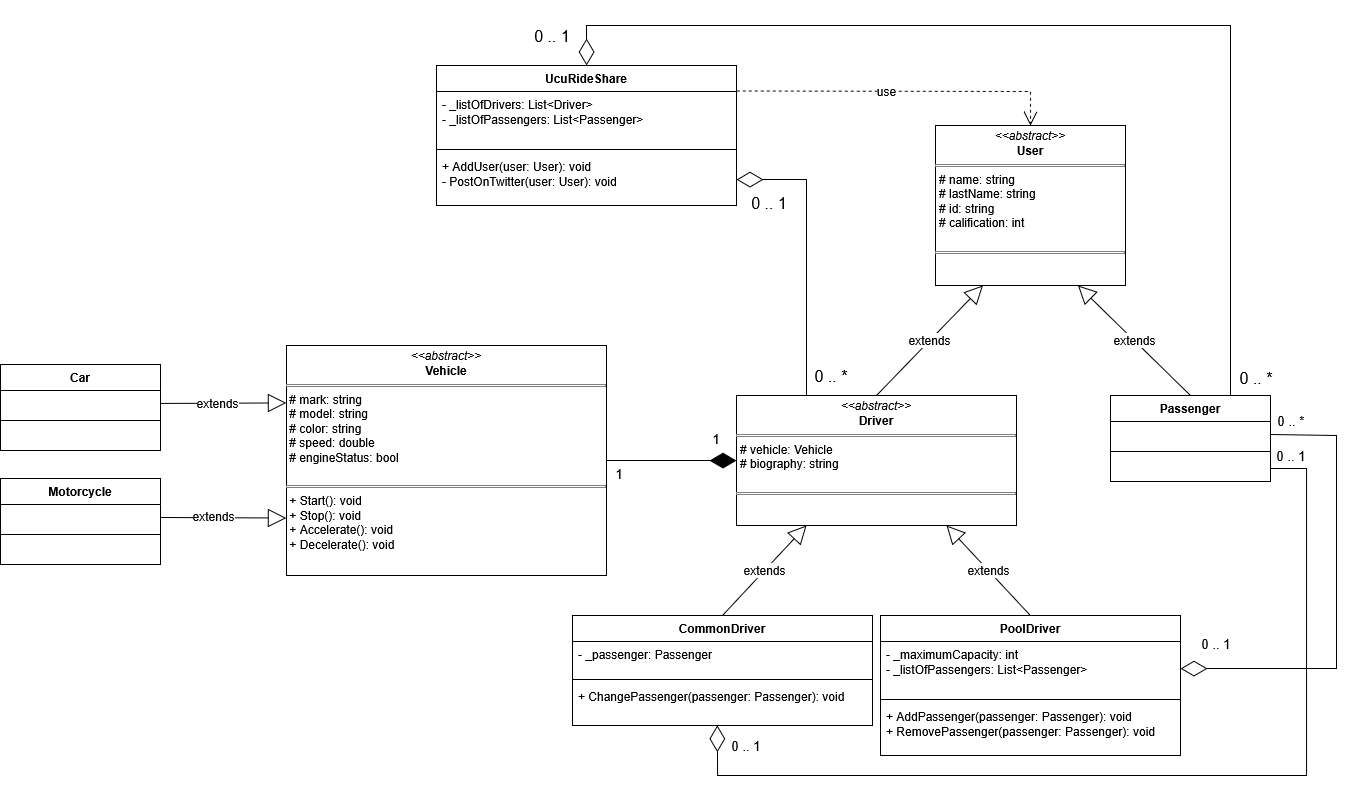

The diagram above was exported from draw.io. Its source (the exported page's mxGraphModel, read from the mxfile embedded in the PNG):
<mxGraphModel dx="2350" dy="923" grid="1" gridSize="10" guides="1" tooltips="1" connect="1" arrows="1" fold="1" page="1" pageScale="1" pageWidth="827" pageHeight="1169" math="0" shadow="0">
  <root>
    <mxCell id="0" />
    <mxCell id="1" parent="0" />
    <mxCell id="gR9DJmAhsRx_Or1rX558-5" value="Passenger" style="swimlane;fontStyle=1;align=center;verticalAlign=top;childLayout=stackLayout;horizontal=1;startSize=26;horizontalStack=0;resizeParent=1;resizeParentMax=0;resizeLast=0;collapsible=1;marginBottom=0;whiteSpace=wrap;html=1;" parent="1" vertex="1">
      <mxGeometry x="494" y="440" width="160" height="86" as="geometry" />
    </mxCell>
    <mxCell id="gR9DJmAhsRx_Or1rX558-6" value="&amp;nbsp;" style="text;strokeColor=none;fillColor=none;align=left;verticalAlign=top;spacingLeft=4;spacingRight=4;overflow=hidden;rotatable=0;points=[[0,0.5],[1,0.5]];portConstraint=eastwest;whiteSpace=wrap;html=1;" parent="gR9DJmAhsRx_Or1rX558-5" vertex="1">
      <mxGeometry y="26" width="160" height="26" as="geometry" />
    </mxCell>
    <mxCell id="gR9DJmAhsRx_Or1rX558-7" value="" style="line;strokeWidth=1;fillColor=none;align=left;verticalAlign=middle;spacingTop=-1;spacingLeft=3;spacingRight=3;rotatable=0;labelPosition=right;points=[];portConstraint=eastwest;strokeColor=inherit;" parent="gR9DJmAhsRx_Or1rX558-5" vertex="1">
      <mxGeometry y="52" width="160" height="8" as="geometry" />
    </mxCell>
    <mxCell id="gR9DJmAhsRx_Or1rX558-8" value="&amp;nbsp;" style="text;strokeColor=none;fillColor=none;align=left;verticalAlign=top;spacingLeft=4;spacingRight=4;overflow=hidden;rotatable=0;points=[[0,0.5],[1,0.5]];portConstraint=eastwest;whiteSpace=wrap;html=1;" parent="gR9DJmAhsRx_Or1rX558-5" vertex="1">
      <mxGeometry y="60" width="160" height="26" as="geometry" />
    </mxCell>
    <mxCell id="gR9DJmAhsRx_Or1rX558-17" value="extends" style="endArrow=block;endSize=16;endFill=0;html=1;rounded=0;fontSize=12;curved=1;exitX=0.5;exitY=0;exitDx=0;exitDy=0;entryX=0.25;entryY=1;entryDx=0;entryDy=0;" parent="1" source="gR9DJmAhsRx_Or1rX558-19" target="gR9DJmAhsRx_Or1rX558-18" edge="1">
      <mxGeometry width="160" relative="1" as="geometry">
        <mxPoint x="254" y="440" as="sourcePoint" />
        <mxPoint x="365.38" y="344.15600000000006" as="targetPoint" />
      </mxGeometry>
    </mxCell>
    <mxCell id="gR9DJmAhsRx_Or1rX558-18" value="&lt;p style=&quot;margin:0px;margin-top:4px;text-align:center;&quot;&gt;&lt;i&gt;&amp;lt;&amp;lt;abstract&amp;gt;&amp;gt;&lt;/i&gt;&lt;br&gt;&lt;b&gt;User&lt;/b&gt;&lt;/p&gt;&lt;hr size=&quot;1&quot; style=&quot;border-style:solid;&quot;&gt;&lt;p style=&quot;margin:0px;margin-left:4px;&quot;&gt;# name: string&lt;/p&gt;&lt;p style=&quot;margin:0px;margin-left:4px;&quot;&gt;# lastName: string&lt;/p&gt;&lt;p style=&quot;margin:0px;margin-left:4px;&quot;&gt;# id: string&lt;/p&gt;&lt;p style=&quot;margin:0px;margin-left:4px;&quot;&gt;# calification: int&lt;/p&gt;&lt;p style=&quot;margin:0px;margin-left:4px;&quot;&gt;&lt;br&gt;&lt;/p&gt;&lt;hr size=&quot;1&quot; style=&quot;border-style:solid;&quot;&gt;&lt;p style=&quot;margin:0px;margin-left:4px;&quot;&gt;&lt;br&gt;&lt;/p&gt;" style="verticalAlign=top;align=left;overflow=fill;html=1;whiteSpace=wrap;" parent="1" vertex="1">
      <mxGeometry x="319" y="170" width="190" height="160" as="geometry" />
    </mxCell>
    <mxCell id="gR9DJmAhsRx_Or1rX558-19" value="&lt;p style=&quot;margin:0px;margin-top:4px;text-align:center;&quot;&gt;&lt;i&gt;&amp;lt;&amp;lt;abstract&amp;gt;&amp;gt;&lt;/i&gt;&lt;br&gt;&lt;b&gt;Driver&lt;/b&gt;&lt;/p&gt;&lt;hr size=&quot;1&quot; style=&quot;border-style:solid;&quot;&gt;&lt;p style=&quot;margin:0px;margin-left:4px;&quot;&gt;# vehicle: Vehicle&lt;/p&gt;&lt;p style=&quot;margin:0px;margin-left:4px;&quot;&gt;# biography: string&lt;/p&gt;&lt;p style=&quot;margin:0px;margin-left:4px;&quot;&gt;&lt;br&gt;&lt;/p&gt;&lt;hr size=&quot;1&quot; style=&quot;border-style:solid;&quot;&gt;&lt;div&gt;&lt;br&gt;&lt;/div&gt;&lt;p style=&quot;margin:0px;margin-left:4px;&quot;&gt;&lt;br&gt;&lt;/p&gt;" style="verticalAlign=top;align=left;overflow=fill;html=1;whiteSpace=wrap;" parent="1" vertex="1">
      <mxGeometry x="120" y="440" width="280" height="130" as="geometry" />
    </mxCell>
    <mxCell id="gR9DJmAhsRx_Or1rX558-20" value="extends" style="endArrow=block;endSize=16;endFill=0;html=1;rounded=0;fontSize=12;curved=1;exitX=0.5;exitY=0;exitDx=0;exitDy=0;entryX=0.75;entryY=1;entryDx=0;entryDy=0;" parent="1" source="gR9DJmAhsRx_Or1rX558-5" target="gR9DJmAhsRx_Or1rX558-18" edge="1">
      <mxGeometry width="160" relative="1" as="geometry">
        <mxPoint x="480" y="540" as="sourcePoint" />
        <mxPoint x="601" y="430" as="targetPoint" />
      </mxGeometry>
    </mxCell>
    <mxCell id="gR9DJmAhsRx_Or1rX558-21" value="CommonDriver" style="swimlane;fontStyle=1;align=center;verticalAlign=top;childLayout=stackLayout;horizontal=1;startSize=26;horizontalStack=0;resizeParent=1;resizeParentMax=0;resizeLast=0;collapsible=1;marginBottom=0;whiteSpace=wrap;html=1;" parent="1" vertex="1">
      <mxGeometry x="-44" y="660" width="300" height="110" as="geometry" />
    </mxCell>
    <mxCell id="gR9DJmAhsRx_Or1rX558-22" value="- _passenger: Passenger" style="text;strokeColor=none;fillColor=none;align=left;verticalAlign=top;spacingLeft=4;spacingRight=4;overflow=hidden;rotatable=0;points=[[0,0.5],[1,0.5]];portConstraint=eastwest;whiteSpace=wrap;html=1;" parent="gR9DJmAhsRx_Or1rX558-21" vertex="1">
      <mxGeometry y="26" width="300" height="34" as="geometry" />
    </mxCell>
    <mxCell id="gR9DJmAhsRx_Or1rX558-23" value="" style="line;strokeWidth=1;fillColor=none;align=left;verticalAlign=middle;spacingTop=-1;spacingLeft=3;spacingRight=3;rotatable=0;labelPosition=right;points=[];portConstraint=eastwest;strokeColor=inherit;" parent="gR9DJmAhsRx_Or1rX558-21" vertex="1">
      <mxGeometry y="60" width="300" height="8" as="geometry" />
    </mxCell>
    <mxCell id="gR9DJmAhsRx_Or1rX558-24" value="&lt;div&gt;+ ChangePassenger(passenger: Passenger): void&lt;/div&gt;" style="text;strokeColor=none;fillColor=none;align=left;verticalAlign=top;spacingLeft=4;spacingRight=4;overflow=hidden;rotatable=0;points=[[0,0.5],[1,0.5]];portConstraint=eastwest;whiteSpace=wrap;html=1;" parent="gR9DJmAhsRx_Or1rX558-21" vertex="1">
      <mxGeometry y="68" width="300" height="42" as="geometry" />
    </mxCell>
    <mxCell id="gR9DJmAhsRx_Or1rX558-25" value="PoolDriver" style="swimlane;fontStyle=1;align=center;verticalAlign=top;childLayout=stackLayout;horizontal=1;startSize=26;horizontalStack=0;resizeParent=1;resizeParentMax=0;resizeLast=0;collapsible=1;marginBottom=0;whiteSpace=wrap;html=1;" parent="1" vertex="1">
      <mxGeometry x="264" y="660" width="300" height="140" as="geometry" />
    </mxCell>
    <mxCell id="gR9DJmAhsRx_Or1rX558-26" value="&lt;div&gt;- _maximumCapacity: int&lt;/div&gt;&lt;div&gt;- _listOfPassengers: List&amp;lt;Passenger&amp;gt;&lt;/div&gt;" style="text;strokeColor=none;fillColor=none;align=left;verticalAlign=top;spacingLeft=4;spacingRight=4;overflow=hidden;rotatable=0;points=[[0,0.5],[1,0.5]];portConstraint=eastwest;whiteSpace=wrap;html=1;" parent="gR9DJmAhsRx_Or1rX558-25" vertex="1">
      <mxGeometry y="26" width="300" height="54" as="geometry" />
    </mxCell>
    <mxCell id="gR9DJmAhsRx_Or1rX558-27" value="" style="line;strokeWidth=1;fillColor=none;align=left;verticalAlign=middle;spacingTop=-1;spacingLeft=3;spacingRight=3;rotatable=0;labelPosition=right;points=[];portConstraint=eastwest;strokeColor=inherit;" parent="gR9DJmAhsRx_Or1rX558-25" vertex="1">
      <mxGeometry y="80" width="300" height="8" as="geometry" />
    </mxCell>
    <mxCell id="gR9DJmAhsRx_Or1rX558-28" value="&lt;div&gt;&lt;div&gt;+ AddPassenger(passenger: Passenger): void&lt;/div&gt;&lt;/div&gt;&lt;div&gt;+ RemovePassenger(passenger: Passenger): void&amp;nbsp;&lt;/div&gt;" style="text;strokeColor=none;fillColor=none;align=left;verticalAlign=top;spacingLeft=4;spacingRight=4;overflow=hidden;rotatable=0;points=[[0,0.5],[1,0.5]];portConstraint=eastwest;whiteSpace=wrap;html=1;" parent="gR9DJmAhsRx_Or1rX558-25" vertex="1">
      <mxGeometry y="88" width="300" height="52" as="geometry" />
    </mxCell>
    <mxCell id="gR9DJmAhsRx_Or1rX558-29" value="UcuRideShare" style="swimlane;fontStyle=1;align=center;verticalAlign=top;childLayout=stackLayout;horizontal=1;startSize=26;horizontalStack=0;resizeParent=1;resizeParentMax=0;resizeLast=0;collapsible=1;marginBottom=0;whiteSpace=wrap;html=1;" parent="1" vertex="1">
      <mxGeometry x="-180" y="110" width="300" height="140" as="geometry" />
    </mxCell>
    <mxCell id="gR9DJmAhsRx_Or1rX558-30" value="&lt;div&gt;- _listOfDrivers: List&amp;lt;Driver&amp;gt;&lt;/div&gt;&lt;div&gt;- _listOfPassengers: List&amp;lt;Passenger&amp;gt;&lt;/div&gt;" style="text;strokeColor=none;fillColor=none;align=left;verticalAlign=top;spacingLeft=4;spacingRight=4;overflow=hidden;rotatable=0;points=[[0,0.5],[1,0.5]];portConstraint=eastwest;whiteSpace=wrap;html=1;" parent="gR9DJmAhsRx_Or1rX558-29" vertex="1">
      <mxGeometry y="26" width="300" height="54" as="geometry" />
    </mxCell>
    <mxCell id="gR9DJmAhsRx_Or1rX558-31" value="" style="line;strokeWidth=1;fillColor=none;align=left;verticalAlign=middle;spacingTop=-1;spacingLeft=3;spacingRight=3;rotatable=0;labelPosition=right;points=[];portConstraint=eastwest;strokeColor=inherit;" parent="gR9DJmAhsRx_Or1rX558-29" vertex="1">
      <mxGeometry y="80" width="300" height="8" as="geometry" />
    </mxCell>
    <mxCell id="gR9DJmAhsRx_Or1rX558-32" value="&lt;div&gt;+ AddUser(user: User): void&lt;/div&gt;&lt;div&gt;- PostOnTwitter(user: User): void&lt;/div&gt;" style="text;strokeColor=none;fillColor=none;align=left;verticalAlign=top;spacingLeft=4;spacingRight=4;overflow=hidden;rotatable=0;points=[[0,0.5],[1,0.5]];portConstraint=eastwest;whiteSpace=wrap;html=1;" parent="gR9DJmAhsRx_Or1rX558-29" vertex="1">
      <mxGeometry y="88" width="300" height="52" as="geometry" />
    </mxCell>
    <mxCell id="fnGusDu4pJ2ir5wOJkud-1" value="extends" style="endArrow=block;endSize=16;endFill=0;html=1;rounded=0;fontSize=12;curved=1;exitX=0.5;exitY=0;exitDx=0;exitDy=0;entryX=0.25;entryY=1;entryDx=0;entryDy=0;" edge="1" parent="1" source="gR9DJmAhsRx_Or1rX558-21" target="gR9DJmAhsRx_Or1rX558-19">
      <mxGeometry width="160" relative="1" as="geometry">
        <mxPoint x="280" y="510" as="sourcePoint" />
        <mxPoint x="402" y="400" as="targetPoint" />
      </mxGeometry>
    </mxCell>
    <mxCell id="fnGusDu4pJ2ir5wOJkud-2" value="extends" style="endArrow=block;endSize=16;endFill=0;html=1;rounded=0;fontSize=12;curved=1;exitX=0.5;exitY=0;exitDx=0;exitDy=0;entryX=0.75;entryY=1;entryDx=0;entryDy=0;" edge="1" parent="1" source="gR9DJmAhsRx_Or1rX558-25" target="gR9DJmAhsRx_Or1rX558-19">
      <mxGeometry width="160" relative="1" as="geometry">
        <mxPoint x="300" y="670" as="sourcePoint" />
        <mxPoint x="388" y="620" as="targetPoint" />
      </mxGeometry>
    </mxCell>
    <mxCell id="fnGusDu4pJ2ir5wOJkud-5" value="" style="endArrow=diamondThin;endFill=0;endSize=24;html=1;rounded=0;fontSize=12;curved=0;entryX=1;entryY=0.5;entryDx=0;entryDy=0;exitX=1;exitY=0.5;exitDx=0;exitDy=0;" edge="1" parent="1" source="gR9DJmAhsRx_Or1rX558-6" target="gR9DJmAhsRx_Or1rX558-26">
      <mxGeometry width="160" relative="1" as="geometry">
        <mxPoint x="820" y="640" as="sourcePoint" />
        <mxPoint x="730" y="690" as="targetPoint" />
        <Array as="points">
          <mxPoint x="720" y="480" />
          <mxPoint x="720" y="713" />
        </Array>
      </mxGeometry>
    </mxCell>
    <mxCell id="fnGusDu4pJ2ir5wOJkud-7" value="&lt;font style=&quot;font-size: 13px;&quot;&gt;0 .. *&lt;/font&gt;" style="text;html=1;whiteSpace=wrap;strokeColor=none;fillColor=none;align=center;verticalAlign=middle;rounded=0;fontSize=16;" vertex="1" parent="1">
      <mxGeometry x="660" y="455" width="30" height="20" as="geometry" />
    </mxCell>
    <mxCell id="fnGusDu4pJ2ir5wOJkud-8" value="&lt;font style=&quot;font-size: 13px;&quot;&gt;0 .. 1&lt;/font&gt;" style="text;html=1;whiteSpace=wrap;strokeColor=none;fillColor=none;align=center;verticalAlign=middle;rounded=0;fontSize=16;" vertex="1" parent="1">
      <mxGeometry x="580" y="680" width="40" height="16" as="geometry" />
    </mxCell>
    <mxCell id="fnGusDu4pJ2ir5wOJkud-11" value="" style="endArrow=diamondThin;endFill=0;endSize=24;html=1;rounded=0;fontSize=12;curved=0;exitX=1;exitY=0.5;exitDx=0;exitDy=0;entryX=0.483;entryY=0.997;entryDx=0;entryDy=0;entryPerimeter=0;" edge="1" parent="1" source="gR9DJmAhsRx_Or1rX558-8" target="gR9DJmAhsRx_Or1rX558-24">
      <mxGeometry width="160" relative="1" as="geometry">
        <mxPoint x="590" y="610" as="sourcePoint" />
        <mxPoint x="750" y="610" as="targetPoint" />
        <Array as="points">
          <mxPoint x="690" y="513" />
          <mxPoint x="690" y="820" />
          <mxPoint x="101" y="820" />
        </Array>
      </mxGeometry>
    </mxCell>
    <mxCell id="fnGusDu4pJ2ir5wOJkud-12" value="&lt;font style=&quot;font-size: 13px;&quot;&gt;0 .. 1&lt;/font&gt;" style="text;html=1;whiteSpace=wrap;strokeColor=none;fillColor=none;align=center;verticalAlign=middle;rounded=0;fontSize=16;" vertex="1" parent="1">
      <mxGeometry x="655" y="490" width="40" height="20" as="geometry" />
    </mxCell>
    <mxCell id="fnGusDu4pJ2ir5wOJkud-13" value="&lt;font style=&quot;font-size: 13px;&quot;&gt;0 .. 1&lt;/font&gt;" style="text;html=1;whiteSpace=wrap;strokeColor=none;fillColor=none;align=center;verticalAlign=middle;rounded=0;fontSize=16;" vertex="1" parent="1">
      <mxGeometry x="110" y="780" width="40" height="20" as="geometry" />
    </mxCell>
    <mxCell id="fnGusDu4pJ2ir5wOJkud-15" value="" style="endArrow=diamondThin;endFill=1;endSize=24;html=1;rounded=0;fontSize=12;curved=1;exitX=1;exitY=0.5;exitDx=0;exitDy=0;entryX=0;entryY=0.5;entryDx=0;entryDy=0;" edge="1" parent="1" source="fnGusDu4pJ2ir5wOJkud-29" target="gR9DJmAhsRx_Or1rX558-19">
      <mxGeometry width="160" relative="1" as="geometry">
        <mxPoint x="9.779999999999973" y="505.1299999999999" as="sourcePoint" />
        <mxPoint x="130" y="370" as="targetPoint" />
      </mxGeometry>
    </mxCell>
    <mxCell id="fnGusDu4pJ2ir5wOJkud-16" value="&lt;font style=&quot;font-size: 13px;&quot;&gt;1&lt;/font&gt;" style="text;html=1;whiteSpace=wrap;strokeColor=none;fillColor=none;align=center;verticalAlign=middle;rounded=0;fontSize=16;" vertex="1" parent="1">
      <mxGeometry x="90" y="474" width="20" height="18" as="geometry" />
    </mxCell>
    <mxCell id="fnGusDu4pJ2ir5wOJkud-17" value="&lt;font style=&quot;font-size: 13px;&quot;&gt;1&lt;/font&gt;" style="text;html=1;whiteSpace=wrap;strokeColor=none;fillColor=none;align=center;verticalAlign=middle;rounded=0;fontSize=16;" vertex="1" parent="1">
      <mxGeometry x="-7" y="510" width="20" height="15" as="geometry" />
    </mxCell>
    <mxCell id="fnGusDu4pJ2ir5wOJkud-18" value="" style="endArrow=diamondThin;endFill=0;endSize=24;html=1;rounded=0;fontSize=12;curved=0;entryX=1;entryY=0.5;entryDx=0;entryDy=0;startArrow=none;startFill=0;exitX=0.25;exitY=0;exitDx=0;exitDy=0;" edge="1" parent="1" source="gR9DJmAhsRx_Or1rX558-19" target="gR9DJmAhsRx_Or1rX558-32">
      <mxGeometry width="160" relative="1" as="geometry">
        <mxPoint x="270" y="240" as="sourcePoint" />
        <mxPoint x="120" y="310" as="targetPoint" />
        <Array as="points">
          <mxPoint x="190" y="224" />
        </Array>
      </mxGeometry>
    </mxCell>
    <mxCell id="fnGusDu4pJ2ir5wOJkud-19" value="use" style="endArrow=open;endSize=12;dashed=1;html=1;rounded=0;fontSize=12;curved=0;exitX=1.001;exitY=-0.009;exitDx=0;exitDy=0;entryX=0.5;entryY=0;entryDx=0;entryDy=0;exitPerimeter=0;" edge="1" parent="1" source="gR9DJmAhsRx_Or1rX558-30" target="gR9DJmAhsRx_Or1rX558-18">
      <mxGeometry x="-0.0864" width="160" relative="1" as="geometry">
        <mxPoint x="160" y="150" as="sourcePoint" />
        <mxPoint x="320" y="150" as="targetPoint" />
        <Array as="points">
          <mxPoint x="414" y="136" />
        </Array>
        <mxPoint as="offset" />
      </mxGeometry>
    </mxCell>
    <mxCell id="fnGusDu4pJ2ir5wOJkud-21" value="" style="endArrow=diamondThin;endFill=0;endSize=24;html=1;rounded=0;fontSize=12;curved=0;entryX=0.5;entryY=0;entryDx=0;entryDy=0;exitX=0.75;exitY=0;exitDx=0;exitDy=0;" edge="1" parent="1" source="gR9DJmAhsRx_Or1rX558-5" target="gR9DJmAhsRx_Or1rX558-29">
      <mxGeometry width="160" relative="1" as="geometry">
        <mxPoint x="290" y="30" as="sourcePoint" />
        <mxPoint x="150" y="330" as="targetPoint" />
        <Array as="points">
          <mxPoint x="614" y="70" />
          <mxPoint x="-30" y="70" />
        </Array>
      </mxGeometry>
    </mxCell>
    <mxCell id="fnGusDu4pJ2ir5wOJkud-22" value="0 .. 1" style="text;html=1;whiteSpace=wrap;strokeColor=none;fillColor=none;align=center;verticalAlign=middle;rounded=0;fontSize=16;" vertex="1" parent="1">
      <mxGeometry x="128" y="239" width="50" height="18" as="geometry" />
    </mxCell>
    <mxCell id="fnGusDu4pJ2ir5wOJkud-24" value="0 .. *" style="text;html=1;whiteSpace=wrap;strokeColor=none;fillColor=none;align=center;verticalAlign=middle;rounded=0;fontSize=16;" vertex="1" parent="1">
      <mxGeometry x="190" y="412" width="50" height="18" as="geometry" />
    </mxCell>
    <mxCell id="fnGusDu4pJ2ir5wOJkud-26" value="0 .. 1" style="text;html=1;whiteSpace=wrap;strokeColor=none;fillColor=none;align=center;verticalAlign=middle;rounded=0;fontSize=16;" vertex="1" parent="1">
      <mxGeometry x="-84" y="72" width="40" height="18" as="geometry" />
    </mxCell>
    <mxCell id="fnGusDu4pJ2ir5wOJkud-28" value="0 .. *" style="text;html=1;whiteSpace=wrap;strokeColor=none;fillColor=none;align=center;verticalAlign=middle;rounded=0;fontSize=16;" vertex="1" parent="1">
      <mxGeometry x="620" y="414" width="40" height="18" as="geometry" />
    </mxCell>
    <mxCell id="fnGusDu4pJ2ir5wOJkud-29" value="&lt;p style=&quot;margin:0px;margin-top:4px;text-align:center;&quot;&gt;&lt;i&gt;&amp;lt;&amp;lt;abstract&amp;gt;&amp;gt;&lt;/i&gt;&lt;br&gt;&lt;b&gt;Vehicle&lt;/b&gt;&lt;/p&gt;&lt;hr size=&quot;1&quot; style=&quot;border-style:solid;&quot;&gt;&lt;div&gt;&amp;nbsp;# mark: string&lt;/div&gt;&lt;div&gt;&amp;nbsp;# model: string&lt;/div&gt;&lt;div&gt;&amp;nbsp;# color: string&lt;/div&gt;&lt;div&gt;&amp;nbsp;# speed: double&lt;/div&gt;&lt;div&gt;&amp;nbsp;# engineStatus: bool&lt;/div&gt;&lt;p style=&quot;margin:0px;margin-left:4px;&quot;&gt;&lt;br&gt;&lt;/p&gt;&lt;hr size=&quot;1&quot; style=&quot;border-style:solid;&quot;&gt;&lt;div&gt;&lt;div&gt;&amp;nbsp;+ Start(): void&lt;/div&gt;&lt;div&gt;&amp;nbsp;+ Stop(): void&lt;/div&gt;&lt;div&gt;&amp;nbsp;+ Accelerate(): void&lt;/div&gt;&lt;div&gt;&amp;nbsp;+ Decelerate(): void&lt;/div&gt;&lt;div&gt;&lt;br&gt;&lt;br&gt;&lt;/div&gt;&lt;br&gt;&lt;/div&gt;&lt;p style=&quot;margin:0px;margin-left:4px;&quot;&gt;&lt;br&gt;&lt;/p&gt;" style="verticalAlign=top;align=left;overflow=fill;html=1;whiteSpace=wrap;" vertex="1" parent="1">
      <mxGeometry x="-330" y="390" width="320" height="230" as="geometry" />
    </mxCell>
    <mxCell id="fnGusDu4pJ2ir5wOJkud-32" value="Car" style="swimlane;fontStyle=1;align=center;verticalAlign=top;childLayout=stackLayout;horizontal=1;startSize=26;horizontalStack=0;resizeParent=1;resizeParentMax=0;resizeLast=0;collapsible=1;marginBottom=0;whiteSpace=wrap;html=1;" vertex="1" parent="1">
      <mxGeometry x="-616" y="409" width="160" height="86" as="geometry" />
    </mxCell>
    <mxCell id="fnGusDu4pJ2ir5wOJkud-33" value="&amp;nbsp;" style="text;strokeColor=none;fillColor=none;align=left;verticalAlign=top;spacingLeft=4;spacingRight=4;overflow=hidden;rotatable=0;points=[[0,0.5],[1,0.5]];portConstraint=eastwest;whiteSpace=wrap;html=1;" vertex="1" parent="fnGusDu4pJ2ir5wOJkud-32">
      <mxGeometry y="26" width="160" height="26" as="geometry" />
    </mxCell>
    <mxCell id="fnGusDu4pJ2ir5wOJkud-34" value="" style="line;strokeWidth=1;fillColor=none;align=left;verticalAlign=middle;spacingTop=-1;spacingLeft=3;spacingRight=3;rotatable=0;labelPosition=right;points=[];portConstraint=eastwest;strokeColor=inherit;" vertex="1" parent="fnGusDu4pJ2ir5wOJkud-32">
      <mxGeometry y="52" width="160" height="8" as="geometry" />
    </mxCell>
    <mxCell id="fnGusDu4pJ2ir5wOJkud-35" value="&amp;nbsp;" style="text;strokeColor=none;fillColor=none;align=left;verticalAlign=top;spacingLeft=4;spacingRight=4;overflow=hidden;rotatable=0;points=[[0,0.5],[1,0.5]];portConstraint=eastwest;whiteSpace=wrap;html=1;" vertex="1" parent="fnGusDu4pJ2ir5wOJkud-32">
      <mxGeometry y="60" width="160" height="26" as="geometry" />
    </mxCell>
    <mxCell id="fnGusDu4pJ2ir5wOJkud-36" value="extends" style="endArrow=block;endSize=16;endFill=0;html=1;rounded=0;fontSize=12;curved=1;exitX=1;exitY=0.5;exitDx=0;exitDy=0;entryX=0;entryY=0.25;entryDx=0;entryDy=0;" edge="1" parent="1" source="fnGusDu4pJ2ir5wOJkud-33" target="fnGusDu4pJ2ir5wOJkud-29">
      <mxGeometry x="-0.1111" width="160" relative="1" as="geometry">
        <mxPoint x="-350" y="660" as="sourcePoint" />
        <mxPoint x="-190" y="660" as="targetPoint" />
        <mxPoint as="offset" />
      </mxGeometry>
    </mxCell>
    <mxCell id="fnGusDu4pJ2ir5wOJkud-37" value="Motorcycle" style="swimlane;fontStyle=1;align=center;verticalAlign=top;childLayout=stackLayout;horizontal=1;startSize=26;horizontalStack=0;resizeParent=1;resizeParentMax=0;resizeLast=0;collapsible=1;marginBottom=0;whiteSpace=wrap;html=1;" vertex="1" parent="1">
      <mxGeometry x="-616" y="523" width="160" height="86" as="geometry" />
    </mxCell>
    <mxCell id="fnGusDu4pJ2ir5wOJkud-38" value="&amp;nbsp;" style="text;strokeColor=none;fillColor=none;align=left;verticalAlign=top;spacingLeft=4;spacingRight=4;overflow=hidden;rotatable=0;points=[[0,0.5],[1,0.5]];portConstraint=eastwest;whiteSpace=wrap;html=1;" vertex="1" parent="fnGusDu4pJ2ir5wOJkud-37">
      <mxGeometry y="26" width="160" height="26" as="geometry" />
    </mxCell>
    <mxCell id="fnGusDu4pJ2ir5wOJkud-39" value="" style="line;strokeWidth=1;fillColor=none;align=left;verticalAlign=middle;spacingTop=-1;spacingLeft=3;spacingRight=3;rotatable=0;labelPosition=right;points=[];portConstraint=eastwest;strokeColor=inherit;" vertex="1" parent="fnGusDu4pJ2ir5wOJkud-37">
      <mxGeometry y="52" width="160" height="8" as="geometry" />
    </mxCell>
    <mxCell id="fnGusDu4pJ2ir5wOJkud-40" value="&amp;nbsp;" style="text;strokeColor=none;fillColor=none;align=left;verticalAlign=top;spacingLeft=4;spacingRight=4;overflow=hidden;rotatable=0;points=[[0,0.5],[1,0.5]];portConstraint=eastwest;whiteSpace=wrap;html=1;" vertex="1" parent="fnGusDu4pJ2ir5wOJkud-37">
      <mxGeometry y="60" width="160" height="26" as="geometry" />
    </mxCell>
    <mxCell id="fnGusDu4pJ2ir5wOJkud-41" value="extends" style="endArrow=block;endSize=16;endFill=0;html=1;rounded=0;fontSize=12;curved=1;exitX=1;exitY=0.5;exitDx=0;exitDy=0;entryX=0;entryY=0.75;entryDx=0;entryDy=0;" edge="1" parent="1" source="fnGusDu4pJ2ir5wOJkud-38" target="fnGusDu4pJ2ir5wOJkud-29">
      <mxGeometry x="-0.1474" y="1" width="160" relative="1" as="geometry">
        <mxPoint x="-180" y="820" as="sourcePoint" />
        <mxPoint x="-180" y="710" as="targetPoint" />
        <mxPoint as="offset" />
      </mxGeometry>
    </mxCell>
  </root>
</mxGraphModel>